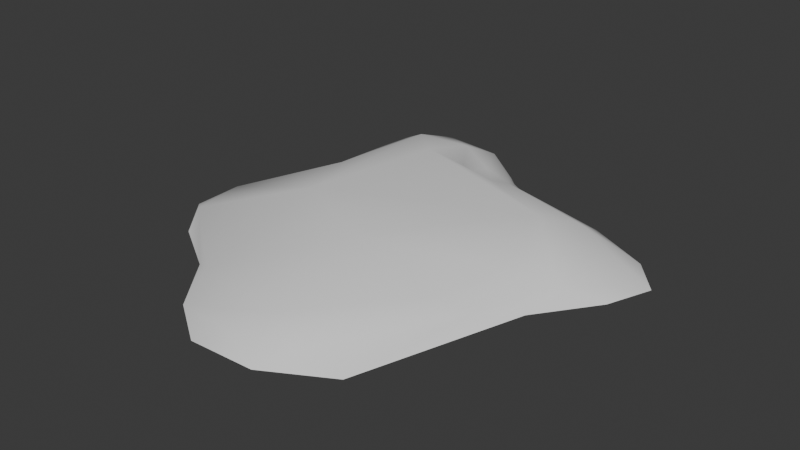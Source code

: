 # Source: WaterSpray.blend  (saved by Blender 4.0.36; exported with 4.5.12 LTS)
import bpy
from mathutils import Matrix  # noqa: F401  (used for matrix-valued properties, if any)

bpy.ops.wm.read_factory_settings(use_empty=True)
scene = bpy.context.scene
scene.name = 'Scene'

# ---- collections
col_collection = bpy.data.collections.new('Collection'); scene.collection.children.link(col_collection)

# ---- world
world_world = bpy.data.worlds.new('World'); scene.world = world_world
world_world.use_nodes = True; world_world.node_tree.nodes.clear()
_N = world_world.node_tree.nodes; _L = world_world.node_tree.links
n0 = _N.new('ShaderNodeOutputWorld'); n0.name = 'World Output'; n0.location = (300, 300)
n1 = _N.new('ShaderNodeBackground'); n1.name = 'Background'; n1.location = (10, 300)
n1.inputs[0].default_value = (0.05088, 0.05088, 0.05088, 1.0)
_L.new(n1.outputs[0], n0.inputs[0])
n0.is_active_output = True
world_world.color = (0.05088, 0.05088, 0.05088)
world_world.use_sun_shadow = False
world_world.sun_shadow_jitter_overblur = 0.0

# ---- meshes
me_icosphere = bpy.data.meshes.new('Icosphere')
me_icosphere.from_pydata([(1.113, -0.0633, 0.1093), (0.2236, 0.5747, 0.2266), (0.2579, -1.299, 0.1948), (0.2846, 0.6691, 0.1926), (0.001612, 0.8372, 0.1519), (-0.6777, 0.2137, 0.2171), (0.1586, 0.8646, 0.1103), (-0.7752, 0.4453, 0.1114), (0.493, -1.382, 0.1063), (1.054, -0.2715, 0.0), (1.435, 0.3802, 0.0), (-0.09838, -1.545, 0.0), (0.7155, -1.306, 0.0), (-1.262, -0.4799, 0.0), (-0.6651, -0.994, 0.0), (-0.7428, 1.145, 0.0), (-0.8389, 0.1826, 0.0), (0.8069, 0.6603, 0.0), (0.02083, 1.093, 0.0), (0.6996, -0.6526, 0.1441), (-0.2833, 0.9969, 0.1813), (0.9249, 0.4782, 0.191), (0.156, -0.6027, 0.3116), (-0.4271, -0.3127, 0.3072), (0.09099, -1.477, 0.1064), (-1.108, -0.6104, 0.07354), (-0.7887, 0.9368, 0.1114), (0.5238, 0.6518, 0.1114), (0.866, -0.2183, 0.1872), (-0.5803, 0.8937, 0.2171), (0.7485, 0.2862, 0.2726), (-0.08861, 0.6913, 0.1501), (-0.3564, 0.6971, 0.2369), (1.246, 0.6034, 0.0), (0.9517, 0.6008, 0.1179), (-0.1471, 1.132, 0.1138), (-0.3481, 1.286, 0.0), (-0.5288, 1.164, 0.1213), (-0.8777, 0.02213, 0.1205), (-1.144, -0.09471, 0.0), (-1.142, -0.2622, 0.07841), (-0.5058, -1.078, 0.05697), (-0.3975, -1.343, 0.0), (0.9009, -0.4886, 0.06836), (0.3561, 0.7804, 0.0), (-0.8849, 0.7848, 0.0), (-1.025, -0.7686, 0.0), (0.3191, -1.528, 0.0), (1.325, 0.09747, 0.0)], [], [(39, 13, 40), (27, 6, 3), (43, 28, 19), (33, 21, 10), (18, 6, 44), (18, 36, 35), (16, 38, 7), (16, 39, 38), (41, 42, 2), (2, 47, 8), (32, 20, 29), (22, 19, 28), (43, 12, 9), (14, 25, 46), (17, 44, 27), (15, 45, 26), (13, 46, 25), (11, 47, 24), (47, 12, 8), (27, 44, 6), (3, 1, 30), (48, 10, 0), (35, 36, 37), (36, 15, 37), (26, 37, 15), (45, 16, 7), (40, 5, 38), (17, 34, 33), (29, 26, 5), (9, 0, 43), (31, 20, 32), (1, 4, 31), (4, 20, 31), (27, 3, 34), (43, 0, 28), (33, 34, 21), (18, 35, 6), (41, 14, 42), (42, 11, 24), (24, 2, 42), (2, 22, 41), (22, 23, 41), (23, 25, 41), (2, 24, 47), (29, 23, 32), (23, 22, 30), (32, 23, 30), (21, 30, 0), (30, 22, 28), (22, 2, 19), (2, 8, 19), (8, 43, 19), (28, 0, 30), (0, 10, 21), (43, 8, 12), (14, 41, 25), (21, 34, 3), (3, 6, 4), (6, 35, 4), (35, 37, 20), (37, 29, 20), (30, 21, 3), (35, 20, 4), (1, 31, 32), (4, 1, 3), (1, 32, 30), (26, 29, 37), (7, 5, 26), (26, 45, 7), (5, 7, 38), (38, 39, 40), (17, 27, 34), (5, 40, 23), (40, 13, 25), (23, 40, 25), (23, 29, 5), (9, 48, 0)])
me_icosphere.polygons.foreach_set('use_smooth', [True] * 77)
_uv = me_icosphere.uv_layers.new(name='UVMap')
_uv.uv.foreach_set('vector', [0.06693, 0.9592, 0.06693, 0.8261, 0.09576, 0.9081, 0.8061, 0.2302, 0.8137, 0.3696, 0.7706, 0.3064, 0.9237, 0.3127, 0.9838, 0.2478, 0.9683, 0.3885, 0.6855, 0.8261, 0.5991, 0.7443, 0.7706, 0.7784, 0.8689, 0.4405, 0.8137, 0.3696, 0.8472, 0.2986, 0.8689, 0.4405, 0.8735, 0.5787, 0.8302, 0.497, 0.8865, 0.6747, 0.9265, 0.6196, 0.9222, 0.7621, 0.8865, 0.6747, 0.8735, 0.5476, 0.9265, 0.6196, 0.3335, 0.0966, 0.3985, 0.02813, 0.5978, 0.1127, 0.7706, 0.8265, 0.8675, 0.805, 0.8302, 0.8787, 0.1725, 0.6625, 0.1605, 0.7661, 0.07959, 0.6984, 0.4844, 0.3146, 0.6607, 0.3669, 0.6619, 0.5204, 0.9237, 0.3127, 0.8735, 0.5476, 0.8946, 0.2348, 1.0, 0.5476, 1.0, 0.7426, 0.9796, 0.688, 0.8566, 0.1437, 0.8472, 0.2986, 0.8061, 0.2302, 0.8756, 0.9792, 0.8735, 0.8502, 0.9131, 0.9087, 0.1351, 0.8829, 0.1351, 0.8261, 0.1625, 0.854, 0.8321, 0.6847, 0.8675, 0.805, 0.8088, 0.7488, 0.8675, 0.805, 0.8675, 0.9564, 0.8302, 0.8787, 0.8061, 0.2302, 0.8472, 0.2986, 0.8137, 0.3696, 0.3765, 0.7295, 0.3683, 0.692, 0.5661, 0.6617, 0.8735, 0.08938, 0.876, 2.35e-08, 0.9292, 0.1639, 0.8302, 0.497, 0.8735, 0.5787, 0.8111, 0.6197, 0.8735, 0.5787, 0.8336, 0.6847, 0.8111, 0.6197, 0.009657, 0.6906, 0.06434, 0.7915, -1.709e-08, 0.764, 0.8735, 0.8502, 0.8865, 0.6747, 0.9222, 0.7621, 0.9666, 0.7657, 0.9666, 0.5476, 0.9796, 0.641, 0.8566, 0.1437, 0.8212, 0.09075, 0.8735, 1.949e-09, 0.07959, 0.6984, 0.009657, 0.6906, 0.1285, 0.4751, 0.8946, 0.2348, 0.9292, 0.1639, 0.9237, 0.3127, 0.2572, 0.6943, 0.1605, 0.7661, 0.1725, 0.6625, 0.3683, 0.692, 0.2684, 0.7502, 0.2572, 0.6943, 0.2684, 0.7502, 0.1605, 0.7661, 0.2572, 0.6943, 0.8061, 0.2302, 0.7706, 0.3064, 0.8212, 0.09075, 0.9237, 0.3127, 0.9292, 0.1639, 0.9838, 0.2478, 0.6855, 0.8261, 0.5934, 0.7878, 0.5991, 0.7443, 0.8689, 0.4405, 0.8302, 0.497, 0.8137, 0.3696, 0.3335, 0.0966, 0.274, 0.106, 0.3985, 0.02813, 0.3985, 0.02813, 0.5156, 7.452e-09, 0.5666, 0.04032, 0.5666, 0.04032, 0.5978, 0.1127, 0.3985, 0.02813, 0.5978, 0.1127, 0.4844, 0.3146, 0.3335, 0.0966, 0.4844, 0.3146, 0.2681, 0.3374, 0.3335, 0.0966, 0.2681, 0.3374, 0.09056, 0.1722, 0.3335, 0.0966, 0.7706, 0.8265, 0.8088, 0.7488, 0.8675, 0.805, 0.07959, 0.6984, 0.2681, 0.3374, 0.1725, 0.6625, 0.2681, 0.3374, 0.4844, 0.3146, 0.5661, 0.6617, 0.1725, 0.6625, 0.2681, 0.3374, 0.5661, 0.6617, 0.5991, 0.7443, 0.5661, 0.6617, 0.7213, 0.5996, 0.5661, 0.6617, 0.4844, 0.3146, 0.6619, 0.5204, 0.4844, 0.3146, 0.5978, 0.1127, 0.6607, 0.3669, 0.5978, 0.1127, 0.6813, 0.1165, 0.6607, 0.3669, 0.6813, 0.1165, 0.7047, 0.4435, 0.6607, 0.3669, 0.6619, 0.5204, 0.7213, 0.5996, 0.5661, 0.6617, 0.7213, 0.5996, 0.7706, 0.7784, 0.5991, 0.7443, 0.7047, 0.4435, 0.6813, 0.1165, 0.7423, 0.1691, 0.0177, 0.9606, -2.63e-08, 0.9865, -2.176e-08, 0.8261, 0.5991, 0.7443, 0.5934, 0.7878, 0.3765, 0.7295, 0.3765, 0.7295, 0.3144, 0.7781, 0.2684, 0.7502, 0.3144, 0.7781, 0.1875, 0.8261, 0.2684, 0.7502, 0.1875, 0.8261, 0.06434, 0.7915, 0.1605, 0.7661, 0.06434, 0.7915, 0.07959, 0.6984, 0.1605, 0.7661, 0.5661, 0.6617, 0.5991, 0.7443, 0.3765, 0.7295, 0.1875, 0.8261, 0.1605, 0.7661, 0.2684, 0.7502, 0.9985, 0.962, 0.9666, 0.8529, 0.9985, 0.7657, 0.2684, 0.7502, 0.3683, 0.692, 0.3765, 0.7295, 0.3683, 0.692, 0.1725, 0.6625, 0.5661, 0.6617, 0.009657, 0.6906, 0.07959, 0.6984, 0.06434, 0.7915, 0.9222, 0.7621, 0.9666, 0.7049, 0.9131, 0.9087, 0.9131, 0.9087, 0.8735, 0.8502, 0.9222, 0.7621, 0.06693, 0.901, 0.0177, 0.9712, 0.0177, 0.8261, 0.1351, 0.9542, 0.09576, 0.8683, 0.1351, 0.8261, 0.8566, 0.1437, 0.8061, 0.2302, 0.8212, 0.09075, 0.1285, 0.4751, 0.03902, 0.2766, 0.2681, 0.3374, 0.03902, 0.2766, 0.0272, 0.197, 0.09056, 0.1722, 0.2681, 0.3374, 0.03902, 0.2766, 0.09056, 0.1722, 0.2681, 0.3374, 0.07959, 0.6984, 0.1285, 0.4751, 0.8946, 0.2348, 0.8735, 0.08938, 0.9292, 0.1639])
me_icosphere.update()

# ---- objects
ob_waterspray = bpy.data.objects.new('WaterSpray', me_icosphere)

# ---- transforms, parenting, visibility, modifiers, constraints
ob_waterspray.location = (0.0, 0.0, 0.0)

# ---- collection membership
col_collection.objects.link(ob_waterspray)

# ---- scene / render settings (as saved in the file)
scene.frame_start = 1; scene.frame_end = 250; scene.frame_set(1)
scene.render.engine = 'BLENDER_EEVEE_NEXT'
scene.cycles.sampling_pattern = 'TABULATED_SOBOL'
bpy.context.view_layer.update()

# ---- added for rendering (the .blend has no active camera and no usable light): camera, sun
cam_auto = bpy.data.cameras.new('AutoCamera')
cam_auto.lens = 50.0
cam_auto.sensor_width = 36.0
cam_auto.clip_end = 1000.0
ob_auto_camera = bpy.data.objects.new('AutoCamera', cam_auto)
scene.collection.objects.link(ob_auto_camera)
ob_auto_camera.location = (3.71567, -4.48449, 3.05925)
ob_auto_camera.rotation_euler = (1.09748, -7.21219e-08, 0.694738)
scene.camera = ob_auto_camera
light_auto_sun = bpy.data.lights.new('AutoSun', 'SUN')
light_auto_sun.energy = 3.0
light_auto_sun.angle = 0.0523599
ob_auto_sun = bpy.data.objects.new('AutoSun', light_auto_sun)
scene.collection.objects.link(ob_auto_sun)
ob_auto_sun.rotation_euler = (0.872665, 0.174533, 0.523599)
bpy.context.view_layer.update()
